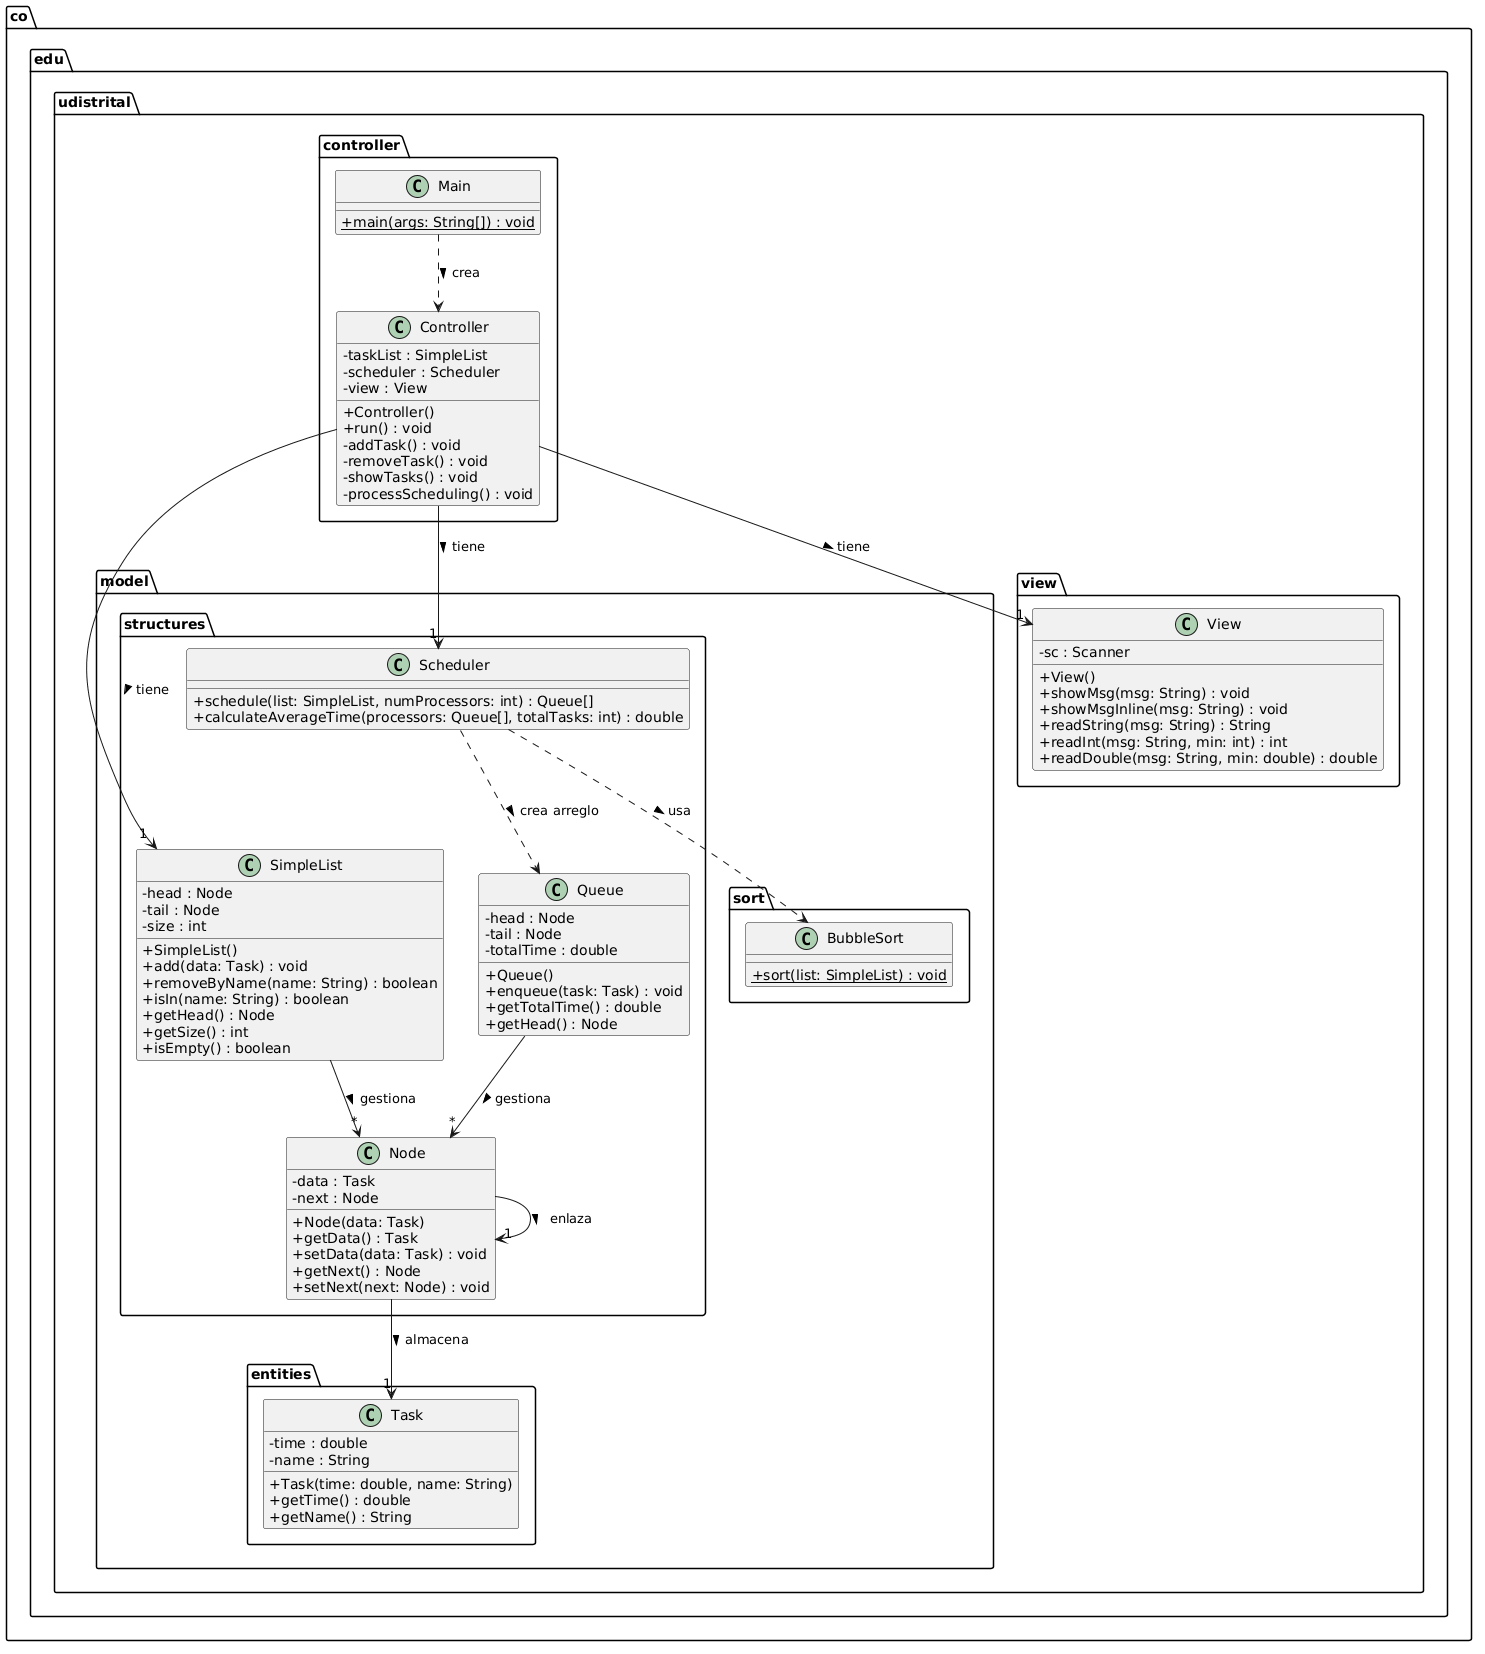

The diagram above was rendered by PlantUML. Its source (embedded in the PNG):
@startuml
skinparam classAttributeIconSize 0

package co.edu.udistrital.model.entities {
    class Task {
        - time : double
        - name : String
        + Task(time: double, name: String)
        + getTime() : double
        + getName() : String
    }
}

package co.edu.udistrital.model.structures {
    class Node {
        - data : Task
        - next : Node
        + Node(data: Task)
        + getData() : Task
        + setData(data: Task) : void
        + getNext() : Node
        + setNext(next: Node) : void
    }

    class SimpleList {
        - head : Node
        - tail : Node
        - size : int
        + SimpleList()
        + add(data: Task) : void
        + removeByName(name: String) : boolean
        + isIn(name: String) : boolean
        + getHead() : Node
        + getSize() : int
        + isEmpty() : boolean
    }

    class Queue {
        - head : Node
        - tail : Node
        - totalTime : double
        + Queue()
        + enqueue(task: Task) : void
        + getTotalTime() : double
        + getHead() : Node
    }

    class Scheduler {
        + schedule(list: SimpleList, numProcessors: int) : Queue[]
        + calculateAverageTime(processors: Queue[], totalTasks: int) : double
    }
}

package co.edu.udistrital.model.sort {
    class BubbleSort {
        + {static} sort(list: SimpleList) : void
    }
}

package co.edu.udistrital.view {
    class View {
        - sc : Scanner
        + View()
        + showMsg(msg: String) : void
        + showMsgInline(msg: String) : void
        + readString(msg: String) : String
        + readInt(msg: String, min: int) : int
        + readDouble(msg: String, min: double) : double
    }
}

package co.edu.udistrital.controller {
    class Controller {
        - taskList : SimpleList
        - scheduler : Scheduler
        - view : View
        + Controller()
        + run() : void
        - addTask() : void
        - removeTask() : void
        - showTasks() : void
        - processScheduling() : void
    }

    class Main {
        + {static} main(args: String[]) : void
    }
}

' --- Relaciones y Dependencias ---

Main ..> Controller : crea >
Controller --> "1" View : tiene >
Controller --> "1" SimpleList : tiene >
Controller --> "1" Scheduler : tiene >

Scheduler ..> Queue : crea arreglo >
Scheduler ..> BubbleSort : usa >

SimpleList --> "*" Node : gestiona >
Queue --> "*" Node : gestiona >

Node --> "1" Task : almacena >
Node --> "1" Node : enlaza >
@enduml